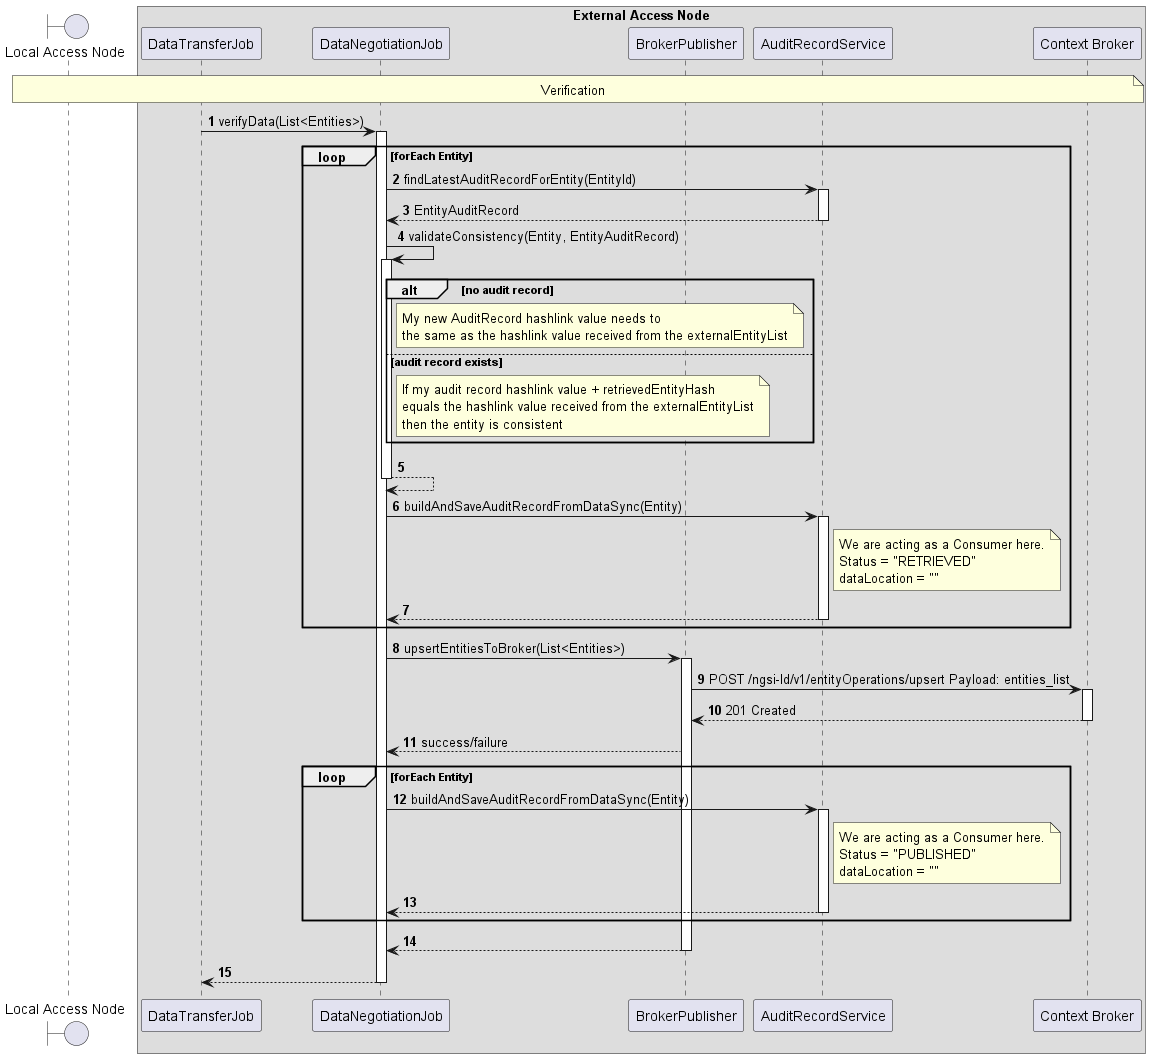

The diagram above was rendered by PlantUML. Its source (embedded in the PNG):
@startuml
'https://plantuml.com/sequence-diagram

'---------- Config ----------------

autonumber

'---------- Header ----------------

boundary "Local Access Node" as lan

box "External Access Node"

  participant "DataTransferJob" as dtj
  participant "DataNegotiationJob" as dnj
  participant "BrokerPublisher" as bp
  participant "AuditRecordService" as ars
  participant "Context Broker" as cb

end box

'---------- Diagram ----------------

note over lan, cb
    Verification
end note

    dtj -> dnj++: verifyData(List<Entities>)
        loop forEach Entity
            dnj -> ars++: findLatestAuditRecordForEntity(EntityId)
            return EntityAuditRecord
            dnj -> dnj++: validateConsistency(Entity, EntityAuditRecord)
                alt no audit record
                    note right of dnj
                        My new AuditRecord hashlink value needs to
                        the same as the hashlink value received from the externalEntityList
                    end note
                else audit record exists
                    note right of dnj
                        If my audit record hashlink value + retrievedEntityHash
                        equals the hashlink value received from the externalEntityList
                        then the entity is consistent
                    end note
                end
            return

            dnj -> ars++: buildAndSaveAuditRecordFromDataSync(Entity)
                note right of ars
                    We are acting as a Consumer here.
                    Status = "RETRIEVED"
                    dataLocation = ""
                end note
                return
        end


        dnj -> bp++: upsertEntitiesToBroker(List<Entities>)
            bp -> cb++: POST /ngsi-ld/v1/entityOperations/upsert Payload: entities_list
            return 201 Created
        bp --> dnj: success/failure

        loop forEach Entity
            dnj -> ars++: buildAndSaveAuditRecordFromDataSync(Entity)
            note right of ars
                We are acting as a Consumer here.
                Status = "PUBLISHED"
                dataLocation = ""
            end note
            return
        end
    return
return

@enduml